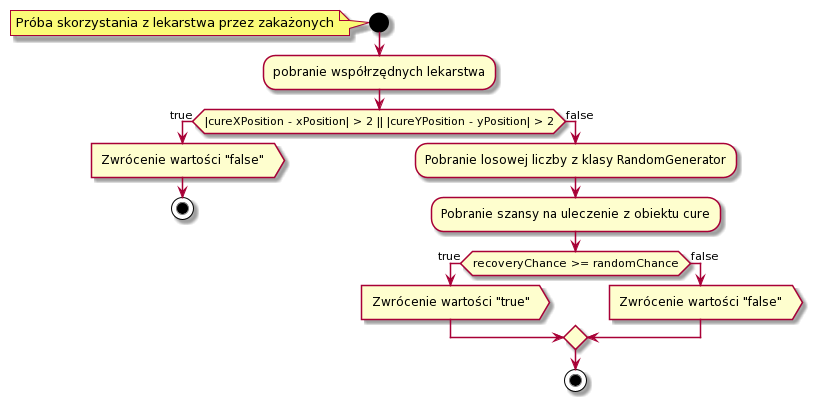

The diagram above was rendered by PlantUML. Its source (embedded in the PNG):
@startuml
start
note left: Próba skorzystania z lekarstwa przez zakażonych
:pobranie współrzędnych lekarstwa;
if (|cureXPosition - xPosition| > 2 || |cureYPosition - yPosition| > 2) then (true)
:Zwrócenie wartości "false">
stop
else (false)
:Pobranie losowej liczby z klasy RandomGenerator;
:Pobranie szansy na uleczenie z obiektu cure;
if (recoveryChance >= randomChance) then (true)
:Zwrócenie wartości "true">
else (false)
:Zwrócenie wartości "false">
endif
stop
@enduml